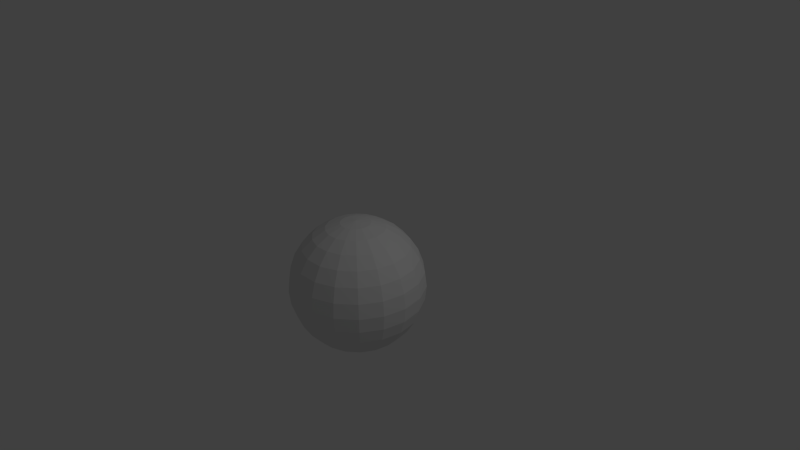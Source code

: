 # Source: sphere.blend  (saved by Blender 2.82.7; exported with 4.5.12 LTS)
import bpy
from mathutils import Matrix  # noqa: F401  (used for matrix-valued properties, if any)

bpy.ops.wm.read_factory_settings(use_empty=True)
scene = bpy.context.scene
scene.name = 'Scene'

# ---- collections
col_collection_1 = bpy.data.collections.new('Collection 1'); scene.collection.children.link(col_collection_1)

# ---- materials (node trees are filled in below, after node groups)
mat_materials_sphere_sphere_mtr = bpy.data.materials.new('materials/sphere/sphere.mtr')
mat_materials_sphere_sphere_mtr.alpha_threshold = 0.0
mat_materials_sphere_sphere_mtr.use_transparent_shadow = False
mat_materials_sphere_sphere_mtr.roughness = 0.5
mat_materials_sphere_sphere_mtr.line_color = (0.0, 0.0, 0.0, 1.0)
mat_material = bpy.data.materials.new('Material')
mat_material.alpha_threshold = 0.0
mat_material.use_transparent_shadow = False
mat_material.roughness = 0.5
mat_material.line_color = (0.0, 0.0, 0.0, 1.0)

# ---- material node trees

# ---- world
world_world = bpy.data.worlds.new('World'); scene.world = world_world
world_world.color = (0.05088, 0.05088, 0.05088)
world_world.use_sun_shadow = False
world_world.sun_shadow_jitter_overblur = 0.0
world_world.cycles.sampling_method = 'MANUAL'
world_world.cycles.sample_map_resolution = 256

# ---- cameras
cam_camera = bpy.data.cameras.new('Camera')
cam_camera.clip_end = 100.0
cam_camera.lens = 35.0
cam_camera.sensor_width = 32.0
cam_camera.sensor_height = 18.0
cam_camera.ortho_scale = 7.314
cam_camera.dof.focus_distance = 0.0
cam_camera.dof.aperture_fstop = 128.0

# ---- lights
light_lamp = bpy.data.lights.new('Lamp', 'POINT')
light_lamp.transmission_factor = 0.0
light_lamp.cutoff_distance = 30.0
light_lamp.energy = 100.0
light_lamp.shadow_buffer_clip_start = 1.001
light_lamp.shadow_soft_size = 1.0
light_lamp.shadow_maximum_resolution = 0.006
light_lamp.use_absolute_resolution = True
light_lamp.cycles.use_multiple_importance_sampling = False

# ---- meshes
me_sphere = bpy.data.meshes.new('Sphere')
me_sphere.from_pydata([(0.0, 0.0, 1.0), (0.2225, 0.0, -0.9749), (-3.062e-07, -1.114e-07, -1.0), (0.2091, 0.07611, -0.9749), (0.4077, 0.1484, -0.901), (0.5859, 0.2132, -0.7818), (0.7347, 0.2674, -0.6235), (0.8466, 0.3081, -0.4339), (0.9161, 0.3334, -0.2225), (0.9397, 0.342, 5.96e-08), (0.9161, 0.3334, 0.2225), (0.8466, 0.3081, 0.4339), (0.7347, 0.2674, 0.6235), (0.5859, 0.2132, 0.7818), (0.4077, 0.1484, 0.901), (0.2091, 0.07611, 0.9749), (0.1705, 0.143, 0.9749), (0.3324, 0.2789, 0.901), (0.4776, 0.4008, 0.7818), (0.5989, 0.5026, 0.6235), (0.6902, 0.5791, 0.4339), (0.7468, 0.6267, 0.2225), (0.766, 0.6428, 5.96e-08), (0.7468, 0.6267, -0.2225), (0.6902, 0.5791, -0.4339), (0.5989, 0.5026, -0.6235), (0.4776, 0.4008, -0.7818), (0.3324, 0.2789, -0.901), (0.1705, 0.143, -0.9749), (0.1113, 0.1927, -0.9749), (0.2169, 0.3758, -0.901), (0.3117, 0.54, -0.7818), (0.3909, 0.6771, -0.6235), (0.4505, 0.7803, -0.4339), (0.4875, 0.8443, -0.2225), (0.5, 0.866, 5.96e-08), (0.4875, 0.8443, 0.2225), (0.4505, 0.7803, 0.4339), (0.3909, 0.6771, 0.6235), (0.3117, 0.54, 0.7818), (0.2169, 0.3758, 0.901), (0.1113, 0.1927, 0.9749), (0.03864, 0.2191, 0.9749), (0.07534, 0.4273, 0.901), (0.1083, 0.614, 0.7818), (0.1358, 0.77, 0.6235), (0.1565, 0.8873, 0.4339), (0.1693, 0.9601, 0.2225), (0.1736, 0.9848, 5.96e-08), (0.1693, 0.9601, -0.2225), (0.1565, 0.8873, -0.4339), (0.1358, 0.77, -0.6235), (0.1083, 0.614, -0.7818), (0.07534, 0.4273, -0.901), (0.03864, 0.2191, -0.9749), (-0.03864, 0.2191, -0.9749), (-0.07534, 0.4273, -0.901), (-0.1083, 0.614, -0.7818), (-0.1358, 0.77, -0.6235), (-0.1565, 0.8873, -0.4339), (-0.1693, 0.9601, -0.2225), (-0.1736, 0.9848, 5.96e-08), (-0.1693, 0.9601, 0.2225), (-0.1565, 0.8873, 0.4339), (-0.1358, 0.77, 0.6235), (-0.1083, 0.614, 0.7818), (-0.07534, 0.4273, 0.901), (-0.03864, 0.2191, 0.9749), (-0.1113, 0.1927, 0.9749), (-0.2169, 0.3758, 0.901), (-0.3117, 0.54, 0.7818), (-0.3909, 0.6771, 0.6235), (-0.4505, 0.7803, 0.4339), (-0.4875, 0.8443, 0.2225), (-0.5, 0.866, 5.96e-08), (-0.4875, 0.8443, -0.2225), (-0.4505, 0.7803, -0.4339), (-0.3909, 0.6771, -0.6235), (-0.3117, 0.54, -0.7818), (-0.2169, 0.3758, -0.901), (-0.1113, 0.1927, -0.9749), (-0.1705, 0.143, -0.9749), (-0.3324, 0.2789, -0.901), (-0.4776, 0.4008, -0.7818), (-0.5989, 0.5026, -0.6235), (-0.6902, 0.5791, -0.4339), (-0.7468, 0.6267, -0.2225), (-0.766, 0.6428, 5.96e-08), (-0.7468, 0.6267, 0.2225), (-0.6902, 0.5791, 0.4339), (-0.5989, 0.5026, 0.6235), (-0.4776, 0.4008, 0.7818), (-0.3324, 0.2789, 0.901), (-0.1705, 0.143, 0.9749), (-0.2091, 0.07611, 0.9749), (-0.4077, 0.1484, 0.901), (-0.5859, 0.2132, 0.7818), (-0.7347, 0.2674, 0.6235), (-0.8466, 0.3081, 0.4339), (-0.9161, 0.3334, 0.2225), (-0.9397, 0.342, 5.96e-08), (-0.9161, 0.3334, -0.2225), (-0.8466, 0.3081, -0.4339), (-0.7347, 0.2674, -0.6235), (-0.5859, 0.2132, -0.7818), (-0.4077, 0.1484, -0.901), (-0.2091, 0.07611, -0.9749), (-0.2225, 2.015e-08, -0.9749), (-0.4339, 5.938e-08, -0.901), (-0.6235, 1.127e-07, -0.7818), (-0.7818, 1.512e-07, -0.6235), (-0.901, 1.276e-07, -0.4339), (-0.9749, 8.956e-08, -0.2225), (-1.0, 1.172e-07, 5.96e-08), (-0.9749, 1.94e-07, 0.2225), (-0.901, 1.2e-07, 0.4339), (-0.7818, 1.512e-07, 0.6235), (-0.6235, 9.356e-08, 0.7818), (-0.4339, 7.461e-08, 0.901), (-0.2225, 4.681e-08, 0.9749), (-0.2091, -0.07611, 0.9749), (-0.4077, -0.1484, 0.901), (-0.5859, -0.2132, 0.7818), (-0.7347, -0.2674, 0.6235), (-0.8466, -0.3081, 0.4339), (-0.9161, -0.3334, 0.2225), (-0.9397, -0.342, 5.96e-08), (-0.9161, -0.3334, -0.2225), (-0.8466, -0.3081, -0.4339), (-0.7347, -0.2674, -0.6235), (-0.5859, -0.2132, -0.7818), (-0.4077, -0.1484, -0.901), (-0.2091, -0.07611, -0.9749), (-0.1705, -0.143, -0.9749), (-0.3324, -0.2789, -0.901), (-0.4776, -0.4008, -0.7818), (-0.5989, -0.5026, -0.6235), (-0.6902, -0.5791, -0.4339), (-0.7468, -0.6267, -0.2225), (-0.766, -0.6428, 5.96e-08), (-0.7468, -0.6267, 0.2225), (-0.6902, -0.5791, 0.4339), (-0.5989, -0.5026, 0.6235), (-0.4776, -0.4008, 0.7818), (-0.3324, -0.2789, 0.901), (-0.1705, -0.143, 0.9749), (-0.1113, -0.1927, 0.9749), (-0.2169, -0.3758, 0.901), (-0.3117, -0.54, 0.7818), (-0.3909, -0.6771, 0.6235), (-0.4505, -0.7803, 0.4339), (-0.4875, -0.8443, 0.2225), (-0.5, -0.866, 5.96e-08), (-0.4875, -0.8443, -0.2225), (-0.4505, -0.7803, -0.4339), (-0.3909, -0.6771, -0.6235), (-0.3117, -0.54, -0.7818), (-0.2169, -0.3758, -0.901), (-0.1113, -0.1927, -0.9749), (-0.03864, -0.2191, -0.9749), (-0.07534, -0.4273, -0.901), (-0.1083, -0.614, -0.7818), (-0.1358, -0.77, -0.6235), (-0.1565, -0.8873, -0.4339), (-0.1693, -0.9601, -0.2225), (-0.1736, -0.9848, 5.96e-08), (-0.1693, -0.9601, 0.2225), (-0.1565, -0.8873, 0.4339), (-0.1358, -0.77, 0.6235), (-0.1083, -0.614, 0.7818), (-0.07534, -0.4273, 0.901), (-0.03864, -0.2191, 0.9749), (0.03864, -0.2191, 0.9749), (0.07534, -0.4273, 0.901), (0.1083, -0.614, 0.7818), (0.1358, -0.77, 0.6235), (0.1565, -0.8873, 0.4339), (0.1693, -0.9601, 0.2225), (0.1736, -0.9848, 5.96e-08), (0.1693, -0.9601, -0.2225), (0.1565, -0.8873, -0.4339), (0.1358, -0.77, -0.6235), (0.1083, -0.614, -0.7818), (0.07534, -0.4273, -0.901), (0.03864, -0.2191, -0.9749), (0.1113, -0.1927, -0.9749), (0.2169, -0.3758, -0.901), (0.3117, -0.54, -0.7818), (0.3909, -0.6771, -0.6235), (0.4505, -0.7803, -0.4339), (0.4875, -0.8443, -0.2225), (0.5, -0.866, 5.96e-08), (0.4875, -0.8443, 0.2225), (0.4505, -0.7803, 0.4339), (0.3909, -0.6771, 0.6235), (0.3117, -0.54, 0.7818), (0.2169, -0.3758, 0.901), (0.1113, -0.1927, 0.9749), (0.1705, -0.143, 0.9749), (0.3324, -0.2789, 0.901), (0.4776, -0.4008, 0.7818), (0.5989, -0.5026, 0.6235), (0.6902, -0.5791, 0.4339), (0.7468, -0.6267, 0.2225), (0.766, -0.6428, 5.96e-08), (0.7468, -0.6267, -0.2225), (0.6902, -0.5791, -0.4339), (0.5989, -0.5026, -0.6235), (0.4776, -0.4008, -0.7818), (0.3324, -0.2789, -0.901), (0.1705, -0.143, -0.9749), (0.2091, -0.07611, -0.9749), (0.4077, -0.1484, -0.901), (0.5859, -0.2132, -0.7818), (0.7347, -0.2674, -0.6235), (0.8466, -0.3081, -0.4339), (0.9161, -0.3334, -0.2225), (0.9397, -0.342, 5.96e-08), (0.9161, -0.3334, 0.2225), (0.8466, -0.3081, 0.4339), (0.7347, -0.2674, 0.6235), (0.5859, -0.2132, 0.7818), (0.4077, -0.1484, 0.901), (0.2091, -0.07611, 0.9749), (0.2225, -7.801e-08, 0.9749), (0.4339, -1.37e-07, 0.901), (0.6235, -1.7e-07, 0.7818), (0.7818, -2.556e-07, 0.6235), (0.901, -2.32e-07, 0.4339), (0.9749, -3.468e-07, 0.2225), (1.0, -3.26e-07, 5.96e-08), (0.9749, -1.863e-07, -0.2225), (0.901, -2.804e-07, -0.4339), (0.7818, -2.556e-07, -0.6235), (0.6235, -2.031e-07, -0.7818), (0.4339, -1.46e-07, -0.901)], [], [(1, 2, 3), (235, 1, 3, 4), (234, 235, 4, 5), (233, 234, 5, 6), (232, 233, 6, 7), (231, 232, 7, 8), (230, 231, 8, 9), (229, 230, 9, 10), (228, 229, 10, 11), (227, 228, 11, 12), (226, 227, 12, 13), (225, 226, 13, 14), (224, 225, 14, 15), (0, 224, 15), (0, 15, 16), (15, 14, 17, 16), (14, 13, 18, 17), (13, 12, 19, 18), (12, 11, 20, 19), (11, 10, 21, 20), (10, 9, 22, 21), (9, 8, 23, 22), (8, 7, 24, 23), (7, 6, 25, 24), (6, 5, 26, 25), (5, 4, 27, 26), (4, 3, 28, 27), (3, 2, 28), (28, 2, 29), (27, 28, 29, 30), (26, 27, 30, 31), (25, 26, 31, 32), (24, 25, 32, 33), (23, 24, 33, 34), (22, 23, 34, 35), (21, 22, 35, 36), (20, 21, 36, 37), (19, 20, 37, 38), (18, 19, 38, 39), (17, 18, 39, 40), (16, 17, 40, 41), (0, 16, 41), (0, 41, 42), (41, 40, 43, 42), (40, 39, 44, 43), (39, 38, 45, 44), (38, 37, 46, 45), (37, 36, 47, 46), (36, 35, 48, 47), (35, 34, 49, 48), (34, 33, 50, 49), (33, 32, 51, 50), (32, 31, 52, 51), (31, 30, 53, 52), (30, 29, 54, 53), (29, 2, 54), (54, 2, 55), (53, 54, 55, 56), (52, 53, 56, 57), (51, 52, 57, 58), (50, 51, 58, 59), (49, 50, 59, 60), (48, 49, 60, 61), (47, 48, 61, 62), (46, 47, 62, 63), (45, 46, 63, 64), (44, 45, 64, 65), (43, 44, 65, 66), (42, 43, 66, 67), (0, 42, 67), (0, 67, 68), (67, 66, 69, 68), (66, 65, 70, 69), (65, 64, 71, 70), (64, 63, 72, 71), (63, 62, 73, 72), (62, 61, 74, 73), (61, 60, 75, 74), (60, 59, 76, 75), (59, 58, 77, 76), (58, 57, 78, 77), (57, 56, 79, 78), (56, 55, 80, 79), (55, 2, 80), (80, 2, 81), (79, 80, 81, 82), (78, 79, 82, 83), (77, 78, 83, 84), (76, 77, 84, 85), (75, 76, 85, 86), (74, 75, 86, 87), (73, 74, 87, 88), (72, 73, 88, 89), (71, 72, 89, 90), (70, 71, 90, 91), (69, 70, 91, 92), (68, 69, 92, 93), (0, 68, 93), (0, 93, 94), (93, 92, 95, 94), (92, 91, 96, 95), (91, 90, 97, 96), (90, 89, 98, 97), (89, 88, 99, 98), (88, 87, 100, 99), (87, 86, 101, 100), (86, 85, 102, 101), (85, 84, 103, 102), (84, 83, 104, 103), (83, 82, 105, 104), (82, 81, 106, 105), (81, 2, 106), (106, 2, 107), (105, 106, 107, 108), (104, 105, 108, 109), (103, 104, 109, 110), (102, 103, 110, 111), (101, 102, 111, 112), (100, 101, 112, 113), (99, 100, 113, 114), (98, 99, 114, 115), (97, 98, 115, 116), (96, 97, 116, 117), (95, 96, 117, 118), (94, 95, 118, 119), (0, 94, 119), (0, 119, 120), (119, 118, 121, 120), (118, 117, 122, 121), (117, 116, 123, 122), (116, 115, 124, 123), (115, 114, 125, 124), (114, 113, 126, 125), (113, 112, 127, 126), (112, 111, 128, 127), (111, 110, 129, 128), (110, 109, 130, 129), (109, 108, 131, 130), (108, 107, 132, 131), (107, 2, 132), (132, 2, 133), (131, 132, 133, 134), (130, 131, 134, 135), (129, 130, 135, 136), (128, 129, 136, 137), (127, 128, 137, 138), (126, 127, 138, 139), (125, 126, 139, 140), (124, 125, 140, 141), (123, 124, 141, 142), (122, 123, 142, 143), (121, 122, 143, 144), (120, 121, 144, 145), (0, 120, 145), (0, 145, 146), (145, 144, 147, 146), (144, 143, 148, 147), (143, 142, 149, 148), (142, 141, 150, 149), (141, 140, 151, 150), (140, 139, 152, 151), (139, 138, 153, 152), (138, 137, 154, 153), (137, 136, 155, 154), (136, 135, 156, 155), (135, 134, 157, 156), (134, 133, 158, 157), (133, 2, 158), (158, 2, 159), (157, 158, 159, 160), (156, 157, 160, 161), (155, 156, 161, 162), (154, 155, 162, 163), (153, 154, 163, 164), (152, 153, 164, 165), (151, 152, 165, 166), (150, 151, 166, 167), (149, 150, 167, 168), (148, 149, 168, 169), (147, 148, 169, 170), (146, 147, 170, 171), (0, 146, 171), (0, 171, 172), (171, 170, 173, 172), (170, 169, 174, 173), (169, 168, 175, 174), (168, 167, 176, 175), (167, 166, 177, 176), (166, 165, 178, 177), (165, 164, 179, 178), (164, 163, 180, 179), (163, 162, 181, 180), (162, 161, 182, 181), (161, 160, 183, 182), (160, 159, 184, 183), (159, 2, 184), (184, 2, 185), (183, 184, 185, 186), (182, 183, 186, 187), (181, 182, 187, 188), (180, 181, 188, 189), (179, 180, 189, 190), (178, 179, 190, 191), (177, 178, 191, 192), (176, 177, 192, 193), (175, 176, 193, 194), (174, 175, 194, 195), (173, 174, 195, 196), (172, 173, 196, 197), (0, 172, 197), (0, 197, 198), (197, 196, 199, 198), (196, 195, 200, 199), (195, 194, 201, 200), (194, 193, 202, 201), (193, 192, 203, 202), (192, 191, 204, 203), (191, 190, 205, 204), (190, 189, 206, 205), (189, 188, 207, 206), (188, 187, 208, 207), (187, 186, 209, 208), (186, 185, 210, 209), (185, 2, 210), (210, 2, 211), (209, 210, 211, 212), (208, 209, 212, 213), (207, 208, 213, 214), (206, 207, 214, 215), (205, 206, 215, 216), (204, 205, 216, 217), (203, 204, 217, 218), (202, 203, 218, 219), (201, 202, 219, 220), (200, 201, 220, 221), (199, 200, 221, 222), (198, 199, 222, 223), (0, 198, 223), (0, 223, 224), (223, 222, 225, 224), (222, 221, 226, 225), (221, 220, 227, 226), (220, 219, 228, 227), (219, 218, 229, 228), (218, 217, 230, 229), (217, 216, 231, 230), (216, 215, 232, 231), (215, 214, 233, 232), (214, 213, 234, 233), (213, 212, 235, 234), (212, 211, 1, 235), (211, 2, 1)])
_uv = me_sphere.uv_layers.new(name='UVMap')
_uv.uv.foreach_set('vector', [0.7738, 0.268, 0.7491, 0.2538, 0.7772, 0.2587, 0.7987, 0.2824, 0.7738, 0.268, 0.7772, 0.2587, 0.8059, 0.2638, 0.8249, 0.2978, 0.7987, 0.2824, 0.8059, 0.2638, 0.836, 0.2693, 0.8534, 0.3147, 0.8249, 0.2978, 0.836, 0.2693, 0.8686, 0.2754, 0.8859, 0.3338, 0.8534, 0.3147, 0.8686, 0.2754, 0.905, 0.282, 0.9237, 0.3552, 0.8859, 0.3338, 0.905, 0.282, 0.948, 0.2892, 0.969, 0.3821, 0.9237, 0.3552, 0.948, 0.2892, 0.9997, 0.2988, 0.4485, 0.2188, 0.5001, 0.2101, 0.4999, 0.2981, 0.4485, 0.2887, 0.4059, 0.2269, 0.4485, 0.2188, 0.4485, 0.2887, 0.4058, 0.2818, 0.3692, 0.2328, 0.4059, 0.2269, 0.4058, 0.2818, 0.3693, 0.2748, 0.3364, 0.2388, 0.3692, 0.2328, 0.3693, 0.2748, 0.3369, 0.2692, 0.3066, 0.2438, 0.3364, 0.2388, 0.3369, 0.2692, 0.3068, 0.2638, 0.2781, 0.2489, 0.3066, 0.2438, 0.3068, 0.2638, 0.2782, 0.2588, 0.25, 0.2539, 0.2781, 0.2489, 0.2782, 0.2588, 0.25, 0.2539, 0.2782, 0.2588, 0.2748, 0.2682, 0.2782, 0.2588, 0.3068, 0.2638, 0.3, 0.2826, 0.2748, 0.2682, 0.3068, 0.2638, 0.3369, 0.2692, 0.3263, 0.2979, 0.3, 0.2826, 0.3369, 0.2692, 0.3693, 0.2748, 0.3551, 0.3141, 0.3263, 0.2979, 0.3693, 0.2748, 0.4058, 0.2818, 0.3869, 0.3332, 0.3551, 0.3141, 0.4058, 0.2818, 0.4485, 0.2887, 0.4247, 0.3544, 0.3869, 0.3332, 0.4485, 0.2887, 0.4999, 0.2981, 0.4698, 0.3808, 0.4247, 0.3544, 0.9997, 0.2988, 0.948, 0.2892, 0.9481, 0.2189, 1.0, 0.2101, 0.948, 0.2892, 0.905, 0.282, 0.9054, 0.2269, 0.9481, 0.2189, 0.905, 0.282, 0.8686, 0.2754, 0.8682, 0.2335, 0.9054, 0.2269, 0.8686, 0.2754, 0.836, 0.2693, 0.8358, 0.2387, 0.8682, 0.2335, 0.836, 0.2693, 0.8059, 0.2638, 0.8058, 0.2438, 0.8358, 0.2387, 0.8059, 0.2638, 0.7772, 0.2587, 0.7772, 0.2487, 0.8058, 0.2438, 0.7772, 0.2587, 0.7491, 0.2538, 0.7772, 0.2487, 0.7772, 0.2487, 0.7491, 0.2538, 0.7738, 0.2394, 0.8058, 0.2438, 0.7772, 0.2487, 0.7738, 0.2394, 0.7989, 0.225, 0.8358, 0.2387, 0.8058, 0.2438, 0.7989, 0.225, 0.8254, 0.21, 0.8682, 0.2335, 0.8358, 0.2387, 0.8254, 0.21, 0.8544, 0.194, 0.9054, 0.2269, 0.8682, 0.2335, 0.8544, 0.194, 0.8865, 0.175, 0.9481, 0.2189, 0.9054, 0.2269, 0.8865, 0.175, 0.9239, 0.1528, 1.0, 0.2101, 0.9481, 0.2189, 0.9239, 0.1528, 0.9696, 0.1267, 0.4247, 0.3544, 0.4698, 0.3808, 0.4132, 0.4482, 0.3798, 0.408, 0.3869, 0.3332, 0.4247, 0.3544, 0.3798, 0.408, 0.3516, 0.3752, 0.3551, 0.3141, 0.3869, 0.3332, 0.3516, 0.3752, 0.3281, 0.3463, 0.3263, 0.2979, 0.3551, 0.3141, 0.3281, 0.3463, 0.3065, 0.3212, 0.3, 0.2826, 0.3263, 0.2979, 0.3065, 0.3212, 0.287, 0.2978, 0.2748, 0.2682, 0.3, 0.2826, 0.287, 0.2978, 0.2684, 0.2757, 0.25, 0.2539, 0.2748, 0.2682, 0.2684, 0.2757, 0.25, 0.2539, 0.2684, 0.2757, 0.2598, 0.2807, 0.2684, 0.2757, 0.287, 0.2978, 0.2698, 0.3078, 0.2598, 0.2807, 0.287, 0.2978, 0.3065, 0.3212, 0.28, 0.3365, 0.2698, 0.3078, 0.3065, 0.3212, 0.3281, 0.3463, 0.2918, 0.3674, 0.28, 0.3365, 0.3281, 0.3463, 0.3516, 0.3752, 0.304, 0.4026, 0.2918, 0.3674, 0.3516, 0.3752, 0.3798, 0.408, 0.3193, 0.443, 0.304, 0.4026, 0.3798, 0.408, 0.4132, 0.4482, 0.337, 0.4923, 0.3193, 0.443, 0.9696, 0.1267, 0.9239, 0.1528, 0.8786, 0.09908, 0.9125, 0.05897, 0.9239, 0.1528, 0.8865, 0.175, 0.8512, 0.1327, 0.8786, 0.09908, 0.8865, 0.175, 0.8544, 0.194, 0.8276, 0.1616, 0.8512, 0.1327, 0.8544, 0.194, 0.8254, 0.21, 0.8058, 0.1866, 0.8276, 0.1616, 0.8254, 0.21, 0.7989, 0.225, 0.786, 0.2097, 0.8058, 0.1866, 0.7989, 0.225, 0.7738, 0.2394, 0.7673, 0.2319, 0.786, 0.2097, 0.7738, 0.2394, 0.7491, 0.2538, 0.7673, 0.2319, 0.7673, 0.2319, 0.7491, 0.2538, 0.7587, 0.227, 0.786, 0.2097, 0.7673, 0.2319, 0.7587, 0.227, 0.7687, 0.1998, 0.8058, 0.1866, 0.786, 0.2097, 0.7687, 0.1998, 0.7794, 0.1713, 0.8276, 0.1616, 0.8058, 0.1866, 0.7794, 0.1713, 0.7913, 0.1403, 0.8512, 0.1327, 0.8276, 0.1616, 0.7913, 0.1403, 0.8036, 0.1052, 0.8786, 0.09908, 0.8512, 0.1327, 0.8036, 0.1052, 0.8178, 0.06424, 0.9125, 0.05897, 0.8786, 0.09908, 0.8178, 0.06424, 0.8359, 0.01503, 0.3193, 0.443, 0.337, 0.4923, 0.2502, 0.5077, 0.2505, 0.4553, 0.304, 0.4026, 0.3193, 0.443, 0.2505, 0.4553, 0.2498, 0.4121, 0.2918, 0.3674, 0.304, 0.4026, 0.2498, 0.4121, 0.2504, 0.3749, 0.28, 0.3365, 0.2918, 0.3674, 0.2504, 0.3749, 0.2499, 0.3417, 0.2698, 0.3078, 0.28, 0.3365, 0.2499, 0.3417, 0.2502, 0.3113, 0.2598, 0.2807, 0.2698, 0.3078, 0.2502, 0.3113, 0.2501, 0.2824, 0.25, 0.2539, 0.2598, 0.2807, 0.2501, 0.2824, 0.25, 0.2539, 0.2501, 0.2824, 0.2404, 0.2807, 0.2501, 0.2824, 0.2502, 0.3113, 0.2305, 0.3079, 0.2404, 0.2807, 0.2502, 0.3113, 0.2499, 0.3417, 0.2198, 0.3364, 0.2305, 0.3079, 0.2499, 0.3417, 0.2504, 0.3749, 0.209, 0.3677, 0.2198, 0.3364, 0.2504, 0.3749, 0.2498, 0.4121, 0.1957, 0.4024, 0.209, 0.3677, 0.2498, 0.4121, 0.2505, 0.4553, 0.1815, 0.4433, 0.1957, 0.4024, 0.2505, 0.4553, 0.2502, 0.5077, 0.1634, 0.4925, 0.1815, 0.4433, 0.8359, 0.01503, 0.8178, 0.06424, 0.7488, 0.05235, 0.7489, 0.0, 0.8178, 0.06424, 0.8036, 0.1052, 0.7494, 0.09564, 0.7488, 0.05235, 0.8036, 0.1052, 0.7913, 0.1403, 0.7499, 0.1328, 0.7494, 0.09564, 0.7913, 0.1403, 0.7794, 0.1713, 0.7493, 0.1659, 0.7499, 0.1328, 0.7794, 0.1713, 0.7687, 0.1998, 0.749, 0.1964, 0.7493, 0.1659, 0.7687, 0.1998, 0.7587, 0.227, 0.749, 0.2253, 0.749, 0.1964, 0.7587, 0.227, 0.7491, 0.2538, 0.749, 0.2253, 0.749, 0.2253, 0.7491, 0.2538, 0.7392, 0.2271, 0.749, 0.1964, 0.749, 0.2253, 0.7392, 0.2271, 0.7294, 0.1999, 0.7493, 0.1659, 0.749, 0.1964, 0.7294, 0.1999, 0.7193, 0.1712, 0.7499, 0.1328, 0.7493, 0.1659, 0.7193, 0.1712, 0.7085, 0.1399, 0.7494, 0.09564, 0.7499, 0.1328, 0.7085, 0.1399, 0.6954, 0.1052, 0.7488, 0.05235, 0.7494, 0.09564, 0.6954, 0.1052, 0.68, 0.06475, 0.7489, 0.0, 0.7488, 0.05235, 0.68, 0.06475, 0.6623, 0.01557, 0.1815, 0.4433, 0.1634, 0.4925, 0.08694, 0.4484, 0.1208, 0.4085, 0.1957, 0.4024, 0.1815, 0.4433, 0.1208, 0.4085, 0.1482, 0.3749, 0.209, 0.3677, 0.1957, 0.4024, 0.1482, 0.3749, 0.1725, 0.3468, 0.2198, 0.3364, 0.209, 0.3677, 0.1725, 0.3468, 0.1934, 0.3211, 0.2305, 0.3079, 0.2198, 0.3364, 0.1934, 0.3211, 0.2132, 0.2979, 0.2404, 0.2807, 0.2305, 0.3079, 0.2132, 0.2979, 0.2318, 0.2758, 0.25, 0.2539, 0.2404, 0.2807, 0.2318, 0.2758, 0.25, 0.2539, 0.2318, 0.2758, 0.2254, 0.2682, 0.2318, 0.2758, 0.2132, 0.2979, 0.2004, 0.2827, 0.2254, 0.2682, 0.2132, 0.2979, 0.1934, 0.3211, 0.1738, 0.2977, 0.2004, 0.2827, 0.1934, 0.3211, 0.1725, 0.3468, 0.1454, 0.3146, 0.1738, 0.2977, 0.1725, 0.3468, 0.1482, 0.3749, 0.1129, 0.3328, 0.1454, 0.3146, 0.1482, 0.3749, 0.1208, 0.4085, 0.07571, 0.3549, 0.1129, 0.3328, 0.1208, 0.4085, 0.08694, 0.4484, 0.03021, 0.3809, 0.07571, 0.3549, 0.6623, 0.01557, 0.68, 0.06475, 0.6196, 0.09988, 0.5862, 0.05977, 0.68, 0.06475, 0.6954, 0.1052, 0.6479, 0.1325, 0.6196, 0.09988, 0.6954, 0.1052, 0.7085, 0.1399, 0.6721, 0.1607, 0.6479, 0.1325, 0.7085, 0.1399, 0.7193, 0.1712, 0.6928, 0.1864, 0.6721, 0.1607, 0.7193, 0.1712, 0.7294, 0.1999, 0.7122, 0.2099, 0.6928, 0.1864, 0.7294, 0.1999, 0.7392, 0.2271, 0.7307, 0.2321, 0.7122, 0.2099, 0.7392, 0.2271, 0.7491, 0.2538, 0.7307, 0.2321, 0.7307, 0.2321, 0.7491, 0.2538, 0.7244, 0.2397, 0.7122, 0.2099, 0.7307, 0.2321, 0.7244, 0.2397, 0.6994, 0.2252, 0.6928, 0.1864, 0.7122, 0.2099, 0.6994, 0.2252, 0.6732, 0.2097, 0.6721, 0.1607, 0.6928, 0.1864, 0.6732, 0.2097, 0.6449, 0.1927, 0.6479, 0.1325, 0.6721, 0.1607, 0.6449, 0.1927, 0.6126, 0.1745, 0.6196, 0.09988, 0.6479, 0.1325, 0.6126, 0.1745, 0.5749, 0.1534, 0.5862, 0.05977, 0.6196, 0.09988, 0.5749, 0.1534, 0.5299, 0.1272, 0.07571, 0.3549, 0.03021, 0.3809, 6.204e-06, 0.298, 0.05164, 0.2892, 0.1129, 0.3328, 0.07571, 0.3549, 0.05164, 0.2892, 0.09419, 0.2811, 0.1454, 0.3146, 0.1129, 0.3328, 0.09419, 0.2811, 0.1309, 0.2752, 0.1738, 0.2977, 0.1454, 0.3146, 0.1309, 0.2752, 0.1635, 0.269, 0.2004, 0.2827, 0.1738, 0.2977, 0.1635, 0.269, 0.1935, 0.264, 0.2254, 0.2682, 0.2004, 0.2827, 0.1935, 0.264, 0.2219, 0.259, 0.25, 0.2539, 0.2254, 0.2682, 0.2219, 0.259, 0.25, 0.2539, 0.2219, 0.259, 0.222, 0.2491, 0.2219, 0.259, 0.1935, 0.264, 0.1935, 0.2441, 0.222, 0.2491, 0.1935, 0.264, 0.1635, 0.269, 0.1635, 0.2384, 0.1935, 0.2441, 0.1635, 0.269, 0.1309, 0.2752, 0.1308, 0.2331, 0.1635, 0.2384, 0.1309, 0.2752, 0.09419, 0.2811, 0.09428, 0.2261, 0.1308, 0.2331, 0.09419, 0.2811, 0.05164, 0.2892, 0.05153, 0.2192, 0.09428, 0.2261, 0.05164, 0.2892, 6.204e-06, 0.298, 0.0, 0.2098, 0.05153, 0.2192, 0.5299, 0.1272, 0.5749, 0.1534, 0.5512, 0.2189, 0.5001, 0.2096, 0.5749, 0.1534, 0.6126, 0.1745, 0.5938, 0.2259, 0.5512, 0.2189, 0.6126, 0.1745, 0.6449, 0.1927, 0.6303, 0.2319, 0.5938, 0.2259, 0.6449, 0.1927, 0.6732, 0.2097, 0.6627, 0.2383, 0.6303, 0.2319, 0.6732, 0.2097, 0.6994, 0.2252, 0.6926, 0.2439, 0.6627, 0.2383, 0.6994, 0.2252, 0.7244, 0.2397, 0.721, 0.249, 0.6926, 0.2439, 0.7244, 0.2397, 0.7491, 0.2538, 0.721, 0.249, 0.721, 0.249, 0.7491, 0.2538, 0.7211, 0.2589, 0.6926, 0.2439, 0.721, 0.249, 0.7211, 0.2589, 0.6926, 0.2638, 0.6627, 0.2383, 0.6926, 0.2439, 0.6926, 0.2638, 0.6626, 0.2688, 0.6303, 0.2319, 0.6627, 0.2383, 0.6626, 0.2688, 0.63, 0.2738, 0.5938, 0.2259, 0.6303, 0.2319, 0.63, 0.2738, 0.5936, 0.2806, 0.5512, 0.2189, 0.5938, 0.2259, 0.5936, 0.2806, 0.5513, 0.2885, 0.5001, 0.2096, 0.5512, 0.2189, 0.5513, 0.2885, 0.5001, 0.2971, 0.05153, 0.2192, 0.0, 0.2098, 0.03018, 0.1269, 0.07537, 0.1534, 0.09428, 0.2261, 0.05153, 0.2192, 0.07537, 0.1534, 0.1132, 0.1745, 0.1308, 0.2331, 0.09428, 0.2261, 0.1132, 0.1745, 0.1451, 0.1936, 0.1635, 0.2384, 0.1308, 0.2331, 0.1451, 0.1936, 0.174, 0.2098, 0.1935, 0.2441, 0.1635, 0.2384, 0.174, 0.2098, 0.2002, 0.2253, 0.222, 0.2491, 0.1935, 0.2441, 0.2002, 0.2253, 0.2253, 0.2398, 0.25, 0.2539, 0.222, 0.2491, 0.2253, 0.2398, 0.25, 0.2539, 0.2253, 0.2398, 0.2316, 0.2321, 0.2253, 0.2398, 0.2002, 0.2253, 0.213, 0.21, 0.2316, 0.2321, 0.2002, 0.2253, 0.174, 0.2098, 0.1937, 0.1864, 0.213, 0.21, 0.174, 0.2098, 0.1451, 0.1936, 0.1721, 0.1614, 0.1937, 0.1864, 0.1451, 0.1936, 0.1132, 0.1745, 0.1486, 0.1325, 0.1721, 0.1614, 0.1132, 0.1745, 0.07537, 0.1534, 0.1203, 0.09969, 0.1486, 0.1325, 0.07537, 0.1534, 0.03018, 0.1269, 0.08689, 0.05936, 0.1203, 0.09969, 0.5001, 0.2971, 0.5513, 0.2885, 0.5749, 0.3538, 0.5297, 0.3793, 0.5513, 0.2885, 0.5936, 0.2806, 0.612, 0.332, 0.5749, 0.3538, 0.5936, 0.2806, 0.63, 0.2738, 0.6439, 0.3134, 0.612, 0.332, 0.63, 0.2738, 0.6626, 0.2688, 0.6729, 0.2975, 0.6439, 0.3134, 0.6626, 0.2688, 0.6926, 0.2638, 0.6994, 0.2826, 0.6729, 0.2975, 0.6926, 0.2638, 0.7211, 0.2589, 0.7245, 0.2682, 0.6994, 0.2826, 0.7211, 0.2589, 0.7491, 0.2538, 0.7245, 0.2682, 0.7245, 0.2682, 0.7491, 0.2538, 0.7309, 0.2757, 0.6994, 0.2826, 0.7245, 0.2682, 0.7309, 0.2757, 0.7123, 0.2978, 0.6729, 0.2975, 0.6994, 0.2826, 0.7123, 0.2978, 0.6924, 0.321, 0.6439, 0.3134, 0.6729, 0.2975, 0.6924, 0.321, 0.6705, 0.3461, 0.612, 0.332, 0.6439, 0.3134, 0.6705, 0.3461, 0.6468, 0.374, 0.5749, 0.3538, 0.612, 0.332, 0.6468, 0.374, 0.6193, 0.4072, 0.5297, 0.3793, 0.5749, 0.3538, 0.6193, 0.4072, 0.5854, 0.4465, 0.1203, 0.09969, 0.08689, 0.05936, 0.1633, 0.01528, 0.1809, 0.06461, 0.1486, 0.1325, 0.1203, 0.09969, 0.1809, 0.06461, 0.1962, 0.1051, 0.1721, 0.1614, 0.1486, 0.1325, 0.1962, 0.1051, 0.2084, 0.1403, 0.1937, 0.1864, 0.1721, 0.1614, 0.2084, 0.1403, 0.2202, 0.1712, 0.213, 0.21, 0.1937, 0.1864, 0.2202, 0.1712, 0.2303, 0.2, 0.2316, 0.2321, 0.213, 0.21, 0.2303, 0.2, 0.2402, 0.2271, 0.25, 0.2539, 0.2316, 0.2321, 0.2402, 0.2271, 0.25, 0.2539, 0.2402, 0.2271, 0.2499, 0.2254, 0.2402, 0.2271, 0.2303, 0.2, 0.2499, 0.1965, 0.2499, 0.2254, 0.2303, 0.2, 0.2202, 0.1712, 0.2503, 0.166, 0.2499, 0.1965, 0.2202, 0.1712, 0.2084, 0.1403, 0.2498, 0.1329, 0.2503, 0.166, 0.2084, 0.1403, 0.1962, 0.1051, 0.2504, 0.09569, 0.2498, 0.1329, 0.1962, 0.1051, 0.1809, 0.06461, 0.2498, 0.05237, 0.2504, 0.09569, 0.1809, 0.06461, 0.1633, 0.01528, 0.2501, 0.0, 0.2498, 0.05237, 0.5854, 0.4465, 0.6193, 0.4072, 0.6792, 0.4424, 0.6606, 0.4911, 0.6193, 0.4072, 0.6468, 0.374, 0.6938, 0.4018, 0.6792, 0.4424, 0.6468, 0.374, 0.6705, 0.3461, 0.7071, 0.3672, 0.6938, 0.4018, 0.6705, 0.3461, 0.6924, 0.321, 0.719, 0.3363, 0.7071, 0.3672, 0.6924, 0.321, 0.7123, 0.2978, 0.7295, 0.3076, 0.719, 0.3363, 0.7123, 0.2978, 0.7309, 0.2757, 0.7395, 0.2806, 0.7295, 0.3076, 0.7309, 0.2757, 0.7491, 0.2538, 0.7395, 0.2806, 0.7395, 0.2806, 0.7491, 0.2538, 0.7492, 0.2823, 0.7295, 0.3076, 0.7395, 0.2806, 0.7492, 0.2823, 0.7491, 0.3113, 0.719, 0.3363, 0.7295, 0.3076, 0.7491, 0.3113, 0.749, 0.3416, 0.7071, 0.3672, 0.719, 0.3363, 0.749, 0.3416, 0.7484, 0.3746, 0.6938, 0.4018, 0.7071, 0.3672, 0.7484, 0.3746, 0.7477, 0.4119, 0.6792, 0.4424, 0.6938, 0.4018, 0.7477, 0.4119, 0.7479, 0.4552, 0.6606, 0.4911, 0.6792, 0.4424, 0.7479, 0.4552, 0.747, 0.5075, 0.2498, 0.05237, 0.2501, 0.0, 0.337, 0.01536, 0.3188, 0.06446, 0.2504, 0.09569, 0.2498, 0.05237, 0.3188, 0.06446, 0.3045, 0.1054, 0.2498, 0.1329, 0.2504, 0.09569, 0.3045, 0.1054, 0.2912, 0.1401, 0.2503, 0.166, 0.2498, 0.1329, 0.2912, 0.1401, 0.2803, 0.1714, 0.2499, 0.1965, 0.2503, 0.166, 0.2803, 0.1714, 0.2696, 0.1999, 0.2499, 0.2254, 0.2499, 0.1965, 0.2696, 0.1999, 0.2597, 0.2271, 0.25, 0.2539, 0.2499, 0.2254, 0.2597, 0.2271, 0.25, 0.2539, 0.2597, 0.2271, 0.2683, 0.232, 0.2597, 0.2271, 0.2696, 0.1999, 0.2869, 0.2098, 0.2683, 0.232, 0.2696, 0.1999, 0.2803, 0.1714, 0.3067, 0.1867, 0.2869, 0.2098, 0.2803, 0.1714, 0.2912, 0.1401, 0.3276, 0.1611, 0.3067, 0.1867, 0.2912, 0.1401, 0.3045, 0.1054, 0.352, 0.1329, 0.3276, 0.1611, 0.3045, 0.1054, 0.3188, 0.06446, 0.3794, 0.09941, 0.352, 0.1329, 0.3188, 0.06446, 0.337, 0.01536, 0.4134, 0.05951, 0.3794, 0.09941, 0.747, 0.5075, 0.7479, 0.4552, 0.8171, 0.4436, 0.8343, 0.4933, 0.7479, 0.4552, 0.7477, 0.4119, 0.8021, 0.4029, 0.8171, 0.4436, 0.7477, 0.4119, 0.7484, 0.3746, 0.7896, 0.3674, 0.8021, 0.4029, 0.7484, 0.3746, 0.749, 0.3416, 0.7789, 0.3363, 0.7896, 0.3674, 0.749, 0.3416, 0.7491, 0.3113, 0.7688, 0.3077, 0.7789, 0.3363, 0.7491, 0.3113, 0.7492, 0.2823, 0.759, 0.2805, 0.7688, 0.3077, 0.7492, 0.2823, 0.7491, 0.2538, 0.759, 0.2805, 0.759, 0.2805, 0.7491, 0.2538, 0.7675, 0.2755, 0.7688, 0.3077, 0.759, 0.2805, 0.7675, 0.2755, 0.786, 0.2977, 0.7789, 0.3363, 0.7688, 0.3077, 0.786, 0.2977, 0.8054, 0.3212, 0.7896, 0.3674, 0.7789, 0.3363, 0.8054, 0.3212, 0.8265, 0.3472, 0.8021, 0.4029, 0.7896, 0.3674, 0.8265, 0.3472, 0.85, 0.3757, 0.8171, 0.4436, 0.8021, 0.4029, 0.85, 0.3757, 0.8782, 0.4089, 0.8343, 0.4933, 0.8171, 0.4436, 0.8782, 0.4089, 0.9115, 0.4497, 0.3794, 0.09941, 0.4134, 0.05951, 0.47, 0.1271, 0.4245, 0.153, 0.352, 0.1329, 0.3794, 0.09941, 0.4245, 0.153, 0.3872, 0.1751, 0.3276, 0.1611, 0.352, 0.1329, 0.3872, 0.1751, 0.3547, 0.1932, 0.3067, 0.1867, 0.3276, 0.1611, 0.3547, 0.1932, 0.3262, 0.2101, 0.2869, 0.2098, 0.3067, 0.1867, 0.3262, 0.2101, 0.2997, 0.2251, 0.2683, 0.232, 0.2869, 0.2098, 0.2997, 0.2251, 0.2747, 0.2396, 0.25, 0.2539, 0.2683, 0.232, 0.2747, 0.2396, 0.25, 0.2539, 0.2747, 0.2396, 0.2781, 0.2489, 0.2747, 0.2396, 0.2997, 0.2251, 0.3066, 0.2438, 0.2781, 0.2489, 0.2997, 0.2251, 0.3262, 0.2101, 0.3364, 0.2388, 0.3066, 0.2438, 0.3262, 0.2101, 0.3547, 0.1932, 0.3692, 0.2328, 0.3364, 0.2388, 0.3547, 0.1932, 0.3872, 0.1751, 0.4059, 0.2269, 0.3692, 0.2328, 0.3872, 0.1751, 0.4245, 0.153, 0.4485, 0.2188, 0.4059, 0.2269, 0.4245, 0.153, 0.47, 0.1271, 0.5001, 0.2101, 0.4485, 0.2188, 0.9115, 0.4497, 0.8782, 0.4089, 0.9237, 0.3552, 0.969, 0.3821, 0.8782, 0.4089, 0.85, 0.3757, 0.8859, 0.3338, 0.9237, 0.3552, 0.85, 0.3757, 0.8265, 0.3472, 0.8534, 0.3147, 0.8859, 0.3338, 0.8265, 0.3472, 0.8054, 0.3212, 0.8249, 0.2978, 0.8534, 0.3147, 0.8054, 0.3212, 0.786, 0.2977, 0.7987, 0.2824, 0.8249, 0.2978, 0.786, 0.2977, 0.7675, 0.2755, 0.7738, 0.268, 0.7987, 0.2824, 0.7675, 0.2755, 0.7491, 0.2538, 0.7738, 0.268])
me_sphere.materials.append(mat_materials_sphere_sphere_mtr)
me_sphere.use_remesh_preserve_volume = False
me_sphere.use_remesh_preserve_attributes = False
me_sphere.use_mirror_vertex_groups = False
me_sphere.update()
me_cube = bpy.data.meshes.new('Cube')
me_cube.from_pydata([], [], [])
me_cube.materials.append(mat_material)
me_cube.use_remesh_preserve_volume = False
me_cube.use_remesh_preserve_attributes = False
me_cube.use_mirror_vertex_groups = False
me_cube.update()
arm_armature_001 = bpy.data.armatures.new('Armature.001')  # bones are not reproduced

# ---- objects
ob_armature = bpy.data.objects.new('Armature', arm_armature_001)
ob_sphere = bpy.data.objects.new('Sphere', me_sphere)
ob_cube = bpy.data.objects.new('Cube', me_cube)
ob_lamp = bpy.data.objects.new('Lamp', light_lamp)
ob_camera = bpy.data.objects.new('Camera', cam_camera)

# ---- transforms, parenting, visibility, modifiers, constraints
ob_armature.location = (-1.377, -0.2924, 0.2993)
ob_armature.lineart.crease_threshold = 0.0
ob_sphere.parent = ob_armature
ob_sphere.matrix_parent_inverse = Matrix(((1.0, 0.0, 0.0, 1.377), (-1.49e-08, 1.0, 0.0, 0.2924), (1.49e-08, 0.0, 1.0, -0.2993), (0.0, 0.0, 0.0, 1.0)))
ob_sphere.location = (-0.05168, 0.04053, 0.9119)
ob_sphere.lineart.crease_threshold = 0.0
_vg = ob_sphere.vertex_groups.new(name='Bone')
for _i, _w in zip([0, 1, 2, 3, 4, 5, 6, 7, 8, 9, 10, 11, 12, 13, 14, 15, 16, 17, 18, 19, 20, 21, 22, 23, 24, 25, 26, 27, 28, 29, 30, 31, 32, 33, 34, 35, 36, 37, 38, 39, 40, 41, 42, 43, 44, 45, 46, 47, 48, 49, 50, 51, 52, 53, 54, 55, 56, 57, 58, 59, 60, 61, 62, 63, 64, 65, 66, 67, 68, 69, 70, 71, 72, 73, 74, 75, 76, 77, 78, 79, 80, 81, 82, 83, 84, 85, 86, 87, 88, 89, 90, 91, 92, 93, 94, 95, 96, 97, 98, 99, 100, 101, 102, 103, 104, 105, 106, 107, 108, 109, 110, 111, 112, 113, 114, 115, 116, 117, 118, 119, 120, 121, 122, 123, 124, 125, 126, 127, 128, 129, 130, 131, 132, 133, 134, 135, 136, 137, 138, 139, 140, 141, 142, 143, 144, 145, 146, 147, 148, 149, 150, 151, 152, 153, 154, 155, 156, 157, 158, 159, 160, 161, 162, 163, 164, 165, 166, 167, 168, 169, 170, 171, 172, 173, 174, 175, 176, 177, 178, 179, 180, 181, 182, 183, 184, 185, 186, 187, 188, 189, 190, 191, 192, 193, 194, 195, 196, 197, 198, 199, 200, 201, 202, 203, 204, 205, 206, 207, 208, 209, 210, 211, 212, 213, 214, 215, 216, 217, 218, 219, 220, 221, 222, 223, 224, 225, 226, 227, 228, 229, 230, 231, 232, 233, 234, 235], [0.9973, 0.9971, 0.9971, 0.9971, 0.9971, 0.997, 0.997, 0.997, 0.997, 0.997, 0.997, 0.9971, 0.9971, 0.9972, 0.9972, 0.9973, 0.9973, 0.9973, 0.9972, 0.9971, 0.9971, 0.9971, 0.997, 0.997, 0.997, 0.997, 0.9971, 0.9971, 0.9971, 0.9971, 0.9971, 0.9971, 0.9971, 0.9971, 0.9971, 0.9971, 0.9971, 0.9971, 0.9972, 0.9972, 0.9973, 0.9973, 0.9973, 0.9973, 0.9972, 0.9972, 0.9972, 0.9971, 0.9971, 0.9971, 0.9971, 0.9971, 0.9971, 0.9971, 0.9971, 0.9971, 0.9971, 0.9971, 0.9971, 0.9971, 0.9972, 0.9972, 0.9972, 0.9972, 0.9972, 0.9972, 0.9973, 0.9973, 0.9973, 0.9973, 0.9973, 0.9972, 0.9972, 0.9972, 0.9972, 0.9972, 0.9971, 0.9971, 0.9971, 0.9971, 0.9971, 0.9971, 0.9971, 0.9971, 0.9971, 0.9971, 0.9971, 0.9972, 0.9972, 0.9972, 0.9972, 0.9972, 0.9973, 0.9973, 0.9973, 0.9972, 0.9972, 0.9971, 0.9971, 0.9971, 0.997, 0.997, 0.997, 0.997, 0.997, 0.9971, 0.9971, 0.9971, 0.997, 0.9969, 0.9969, 0.9968, 0.9968, 0.9968, 0.9969, 0.9969, 0.9971, 0.9972, 0.9972, 0.9973, 0.9973, 0.9972, 0.9971, 0.997, 0.9969, 0.9968, 0.9967, 0.9967, 0.9967, 0.9968, 0.9969, 0.997, 0.9971, 0.997, 0.997, 0.9969, 0.9969, 0.9968, 0.9969, 0.9969, 0.9969, 0.997, 0.9971, 0.9972, 0.9972, 0.9973, 0.9973, 0.9972, 0.9972, 0.9971, 0.9971, 0.997, 0.997, 0.997, 0.9969, 0.9969, 0.9969, 0.997, 0.997, 0.997, 0.997, 0.997, 0.997, 0.997, 0.997, 0.997, 0.9971, 0.9971, 0.9971, 0.9972, 0.9972, 0.9973, 0.9973, 0.9972, 0.9972, 0.9971, 0.9971, 0.9971, 0.997, 0.997, 0.997, 0.997, 0.997, 0.997, 0.9971, 0.9971, 0.997, 0.997, 0.997, 0.997, 0.997, 0.997, 0.997, 0.9971, 0.9971, 0.9972, 0.9972, 0.9973, 0.9973, 0.9972, 0.9972, 0.9971, 0.9971, 0.997, 0.997, 0.997, 0.997, 0.997, 0.997, 0.997, 0.9971, 0.9971, 0.997, 0.997, 0.997, 0.997, 0.997, 0.997, 0.997, 0.9971, 0.9971, 0.9972, 0.9972, 0.9973, 0.9973, 0.9972, 0.9972, 0.9971, 0.9971, 0.997, 0.997, 0.997, 0.997, 0.997, 0.997, 0.9971]): _vg.add([_i], _w, 'REPLACE')
_m = ob_sphere.modifiers.new('Armature', 'ARMATURE')
_m.object = ob_armature
_m.use_bone_envelopes = True
_m = ob_sphere.modifiers.new('Armature.001', 'ARMATURE')
_m.object = ob_armature
_m.use_bone_envelopes = True
ob_cube.location = (0.2111, 0.3066, 0.6122)
ob_cube.lock_rotations_4d = False
ob_cube.empty_display_type = 'ARROWS'
ob_cube.lineart.crease_threshold = 0.0
_vg = ob_cube.vertex_groups.new(name='Bone')
_m = ob_cube.modifiers.new('Armature', 'ARMATURE')
_m.use_bone_envelopes = True
ob_lamp.location = (4.288, 1.318, 6.087)
ob_lamp.rotation_euler = (0.6503, 0.05522, 1.866)
ob_lamp.lock_rotations_4d = False
ob_lamp.empty_display_type = 'ARROWS'
ob_lamp.color = (0.0, 0.0, 0.0, 0.0)
ob_lamp.lineart.crease_threshold = 0.0
ob_camera.location = (8.379, -6.975, 7.284)
ob_camera.rotation_euler = (1.109, 0.01082, 0.8149)
ob_camera.lock_rotations_4d = False
ob_camera.empty_display_type = 'ARROWS'
ob_camera.color = (0.0, 0.0, 0.0, 0.0)
ob_camera.display_type = 'WIRE'
ob_camera.lineart.crease_threshold = 0.0

# ---- collection membership
col_collection_1.objects.link(ob_armature)
col_collection_1.objects.link(ob_sphere)
col_collection_1.objects.link(ob_cube)
col_collection_1.objects.link(ob_lamp)
col_collection_1.objects.link(ob_camera)

# ---- scene / render settings (as saved in the file)
scene.camera = ob_camera
scene.frame_start = 1; scene.frame_end = 1; scene.frame_set(1)
scene.render.engine = 'BLENDER_EEVEE_NEXT'
scene.render.image_settings.color_mode = 'RGB'
scene.render.image_settings.compression = 90
scene.render.resolution_percentage = 50
scene.render.dither_intensity = 0.0
scene.render.bake_margin = 2
scene.render.bake_bias = 0.0
scene.cycles.use_denoising = False
scene.cycles.samples = 10
scene.cycles.sampling_pattern = 'TABULATED_SOBOL'
scene.cycles.light_sampling_threshold = 0.0
scene.cycles.use_adaptive_sampling = False
scene.cycles.use_light_tree = False
scene.cycles.blur_glossy = 0.0
scene.cycles.volume_bounces = 1
scene.cycles.pixel_filter_type = 'GAUSSIAN'
scene.cycles.sample_clamp_indirect = 0.0
scene.view_settings.view_transform = 'Standard'
bpy.context.view_layer.update()
